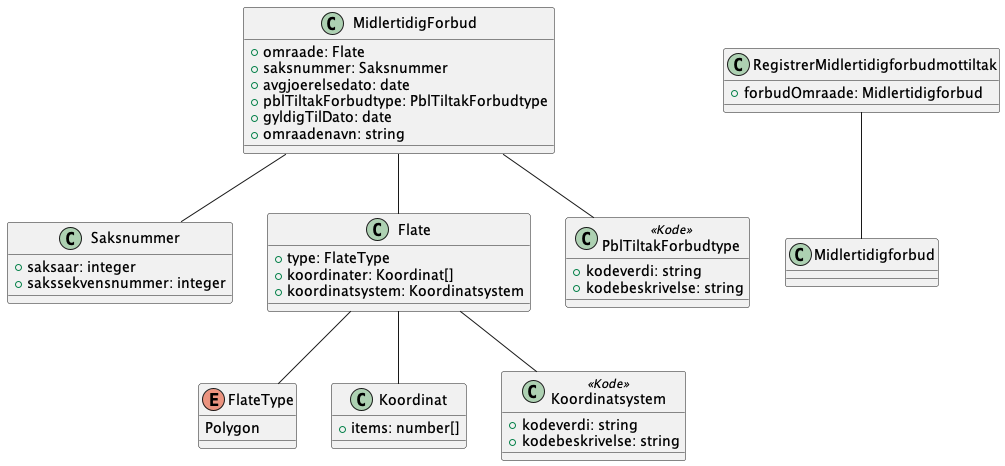

The diagram above was rendered by PlantUML. Its source (embedded in the PNG):
@startuml
!include ./../no.ks.fiks.plan.v2.felles.midlertidigforbud/midlertidigforbud.pu

class RegistrerMidlertidigforbudmottiltak {
    +forbudOmraade: Midlertidigforbud
}

RegistrerMidlertidigforbudmottiltak -- Midlertidigforbud

@enduml